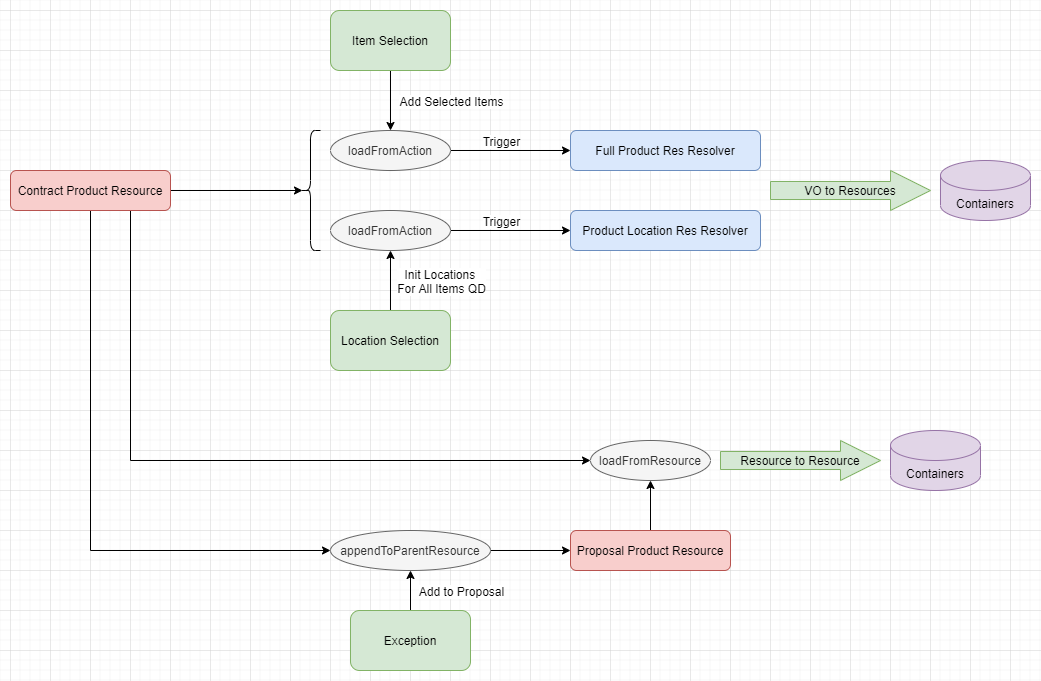

The diagram above was exported from draw.io. Its source (the exported page's mxGraphModel, read from the mxfile embedded in the PNG):
<mxGraphModel dx="1422" dy="2051" grid="1" gridSize="10" guides="1" tooltips="1" connect="1" arrows="1" fold="1" page="1" pageScale="1" pageWidth="827" pageHeight="1169" math="0" shadow="0">
  <root>
    <mxCell id="0" />
    <mxCell id="1" parent="0" />
    <mxCell id="MHAP-V3Fcz_AgT2KCCq9-48" style="edgeStyle=orthogonalEdgeStyle;rounded=0;orthogonalLoop=1;jettySize=auto;html=1;entryX=0.1;entryY=0.5;entryDx=0;entryDy=0;entryPerimeter=0;fontSize=12;" edge="1" parent="1" source="MHAP-V3Fcz_AgT2KCCq9-1" target="MHAP-V3Fcz_AgT2KCCq9-47">
      <mxGeometry relative="1" as="geometry" />
    </mxCell>
    <mxCell id="MHAP-V3Fcz_AgT2KCCq9-54" style="edgeStyle=orthogonalEdgeStyle;rounded=0;orthogonalLoop=1;jettySize=auto;html=1;entryX=0;entryY=0.5;entryDx=0;entryDy=0;fontSize=12;exitX=0.75;exitY=1;exitDx=0;exitDy=0;" edge="1" parent="1" source="MHAP-V3Fcz_AgT2KCCq9-1" target="MHAP-V3Fcz_AgT2KCCq9-5">
      <mxGeometry relative="1" as="geometry" />
    </mxCell>
    <mxCell id="MHAP-V3Fcz_AgT2KCCq9-58" style="edgeStyle=orthogonalEdgeStyle;rounded=0;orthogonalLoop=1;jettySize=auto;html=1;entryX=0;entryY=0.5;entryDx=0;entryDy=0;fontSize=12;exitX=0.5;exitY=1;exitDx=0;exitDy=0;" edge="1" parent="1" source="MHAP-V3Fcz_AgT2KCCq9-1" target="MHAP-V3Fcz_AgT2KCCq9-56">
      <mxGeometry relative="1" as="geometry" />
    </mxCell>
    <mxCell id="MHAP-V3Fcz_AgT2KCCq9-1" value="Contract Product Resource" style="rounded=1;whiteSpace=wrap;html=1;fillColor=#f8cecc;strokeColor=#b85450;" vertex="1" parent="1">
      <mxGeometry x="160" y="-80" width="160" height="40" as="geometry" />
    </mxCell>
    <mxCell id="MHAP-V3Fcz_AgT2KCCq9-38" style="edgeStyle=orthogonalEdgeStyle;rounded=0;orthogonalLoop=1;jettySize=auto;html=1;entryX=0;entryY=0.5;entryDx=0;entryDy=0;fontSize=12;" edge="1" parent="1" source="MHAP-V3Fcz_AgT2KCCq9-4" target="MHAP-V3Fcz_AgT2KCCq9-7">
      <mxGeometry relative="1" as="geometry" />
    </mxCell>
    <mxCell id="MHAP-V3Fcz_AgT2KCCq9-39" value="Trigger" style="edgeLabel;html=1;align=center;verticalAlign=middle;resizable=0;points=[];fontSize=12;" vertex="1" connectable="0" parent="MHAP-V3Fcz_AgT2KCCq9-38">
      <mxGeometry x="-0.1667" relative="1" as="geometry">
        <mxPoint y="-10" as="offset" />
      </mxGeometry>
    </mxCell>
    <mxCell id="MHAP-V3Fcz_AgT2KCCq9-4" value="loadFromAction" style="ellipse;whiteSpace=wrap;html=1;fillColor=#f5f5f5;strokeColor=#666666;fontColor=#333333;" vertex="1" parent="1">
      <mxGeometry x="480" y="-120" width="120" height="40" as="geometry" />
    </mxCell>
    <mxCell id="MHAP-V3Fcz_AgT2KCCq9-5" value="loadFromResource" style="ellipse;whiteSpace=wrap;html=1;fillColor=#f5f5f5;strokeColor=#666666;fontColor=#333333;" vertex="1" parent="1">
      <mxGeometry x="740" y="190" width="120" height="40" as="geometry" />
    </mxCell>
    <mxCell id="MHAP-V3Fcz_AgT2KCCq9-7" value="Full Product Res Resolver" style="rounded=1;whiteSpace=wrap;html=1;fillColor=#dae8fc;strokeColor=#6c8ebf;" vertex="1" parent="1">
      <mxGeometry x="720" y="-120" width="190" height="40" as="geometry" />
    </mxCell>
    <mxCell id="MHAP-V3Fcz_AgT2KCCq9-8" value="Product Location Res Resolver" style="rounded=1;whiteSpace=wrap;html=1;fillColor=#dae8fc;strokeColor=#6c8ebf;" vertex="1" parent="1">
      <mxGeometry x="720" y="-40" width="190" height="40" as="geometry" />
    </mxCell>
    <mxCell id="MHAP-V3Fcz_AgT2KCCq9-11" value="VO to Resources" style="shape=singleArrow;whiteSpace=wrap;html=1;fillColor=#d5e8d4;strokeColor=#82b366;arrowWidth=0.45;arrowSize=0.25;" vertex="1" parent="1">
      <mxGeometry x="920" y="-80" width="160" height="40" as="geometry" />
    </mxCell>
    <mxCell id="MHAP-V3Fcz_AgT2KCCq9-12" value="Containers" style="shape=cylinder3;whiteSpace=wrap;html=1;boundedLbl=1;backgroundOutline=1;size=15;fillColor=#e1d5e7;strokeColor=#9673a6;" vertex="1" parent="1">
      <mxGeometry x="1090" y="-90" width="90" height="60" as="geometry" />
    </mxCell>
    <mxCell id="MHAP-V3Fcz_AgT2KCCq9-55" style="edgeStyle=orthogonalEdgeStyle;rounded=0;orthogonalLoop=1;jettySize=auto;html=1;entryX=0.5;entryY=1;entryDx=0;entryDy=0;fontSize=12;" edge="1" parent="1" source="MHAP-V3Fcz_AgT2KCCq9-29" target="MHAP-V3Fcz_AgT2KCCq9-5">
      <mxGeometry relative="1" as="geometry" />
    </mxCell>
    <mxCell id="MHAP-V3Fcz_AgT2KCCq9-29" value="Proposal Product Resource" style="rounded=1;whiteSpace=wrap;html=1;fillColor=#f8cecc;strokeColor=#b85450;" vertex="1" parent="1">
      <mxGeometry x="720" y="280" width="160" height="40" as="geometry" />
    </mxCell>
    <mxCell id="MHAP-V3Fcz_AgT2KCCq9-31" style="edgeStyle=orthogonalEdgeStyle;rounded=0;orthogonalLoop=1;jettySize=auto;html=1;exitX=0.5;exitY=1;exitDx=0;exitDy=0;fontSize=12;" edge="1" parent="1" source="MHAP-V3Fcz_AgT2KCCq9-7" target="MHAP-V3Fcz_AgT2KCCq9-7">
      <mxGeometry relative="1" as="geometry" />
    </mxCell>
    <mxCell id="MHAP-V3Fcz_AgT2KCCq9-33" style="edgeStyle=orthogonalEdgeStyle;rounded=0;orthogonalLoop=1;jettySize=auto;html=1;entryX=0.5;entryY=0;entryDx=0;entryDy=0;fontSize=12;" edge="1" parent="1" source="MHAP-V3Fcz_AgT2KCCq9-32" target="MHAP-V3Fcz_AgT2KCCq9-4">
      <mxGeometry relative="1" as="geometry" />
    </mxCell>
    <mxCell id="MHAP-V3Fcz_AgT2KCCq9-34" value="Add Selected Items" style="edgeLabel;html=1;align=center;verticalAlign=middle;resizable=0;points=[];fontSize=12;" vertex="1" connectable="0" parent="MHAP-V3Fcz_AgT2KCCq9-33">
      <mxGeometry x="-0.5676" y="-1" relative="1" as="geometry">
        <mxPoint x="61" y="17" as="offset" />
      </mxGeometry>
    </mxCell>
    <mxCell id="MHAP-V3Fcz_AgT2KCCq9-32" value="Item Selection" style="rounded=1;whiteSpace=wrap;html=1;fontSize=12;fillColor=#d5e8d4;strokeColor=#82b366;" vertex="1" parent="1">
      <mxGeometry x="480" y="-240" width="120" height="60" as="geometry" />
    </mxCell>
    <mxCell id="MHAP-V3Fcz_AgT2KCCq9-44" style="edgeStyle=orthogonalEdgeStyle;rounded=0;orthogonalLoop=1;jettySize=auto;html=1;entryX=0;entryY=0.5;entryDx=0;entryDy=0;fontSize=12;" edge="1" parent="1" source="MHAP-V3Fcz_AgT2KCCq9-40" target="MHAP-V3Fcz_AgT2KCCq9-8">
      <mxGeometry relative="1" as="geometry" />
    </mxCell>
    <mxCell id="MHAP-V3Fcz_AgT2KCCq9-45" value="Trigger" style="edgeLabel;html=1;align=center;verticalAlign=middle;resizable=0;points=[];fontSize=12;" vertex="1" connectable="0" parent="MHAP-V3Fcz_AgT2KCCq9-44">
      <mxGeometry x="-0.2" y="1" relative="1" as="geometry">
        <mxPoint x="2" y="-9" as="offset" />
      </mxGeometry>
    </mxCell>
    <mxCell id="MHAP-V3Fcz_AgT2KCCq9-40" value="loadFromAction" style="ellipse;whiteSpace=wrap;html=1;fillColor=#f5f5f5;strokeColor=#666666;fontColor=#333333;" vertex="1" parent="1">
      <mxGeometry x="480" y="-40" width="120" height="40" as="geometry" />
    </mxCell>
    <mxCell id="MHAP-V3Fcz_AgT2KCCq9-42" style="edgeStyle=orthogonalEdgeStyle;rounded=0;orthogonalLoop=1;jettySize=auto;html=1;entryX=0.5;entryY=1;entryDx=0;entryDy=0;fontSize=12;" edge="1" parent="1" source="MHAP-V3Fcz_AgT2KCCq9-41" target="MHAP-V3Fcz_AgT2KCCq9-40">
      <mxGeometry relative="1" as="geometry" />
    </mxCell>
    <mxCell id="MHAP-V3Fcz_AgT2KCCq9-43" value="Init Locations &lt;br&gt;For All Items QD" style="edgeLabel;html=1;align=center;verticalAlign=middle;resizable=0;points=[];fontSize=12;" vertex="1" connectable="0" parent="MHAP-V3Fcz_AgT2KCCq9-42">
      <mxGeometry x="-0.26" y="1" relative="1" as="geometry">
        <mxPoint x="51" y="-8" as="offset" />
      </mxGeometry>
    </mxCell>
    <mxCell id="MHAP-V3Fcz_AgT2KCCq9-41" value="Location Selection" style="rounded=1;whiteSpace=wrap;html=1;fontSize=12;fillColor=#d5e8d4;strokeColor=#82b366;" vertex="1" parent="1">
      <mxGeometry x="480" y="60" width="120" height="60" as="geometry" />
    </mxCell>
    <mxCell id="MHAP-V3Fcz_AgT2KCCq9-47" value="" style="shape=curlyBracket;whiteSpace=wrap;html=1;rounded=1;fontSize=12;" vertex="1" parent="1">
      <mxGeometry x="450" y="-120" width="20" height="120" as="geometry" />
    </mxCell>
    <mxCell id="MHAP-V3Fcz_AgT2KCCq9-51" value="Containers" style="shape=cylinder3;whiteSpace=wrap;html=1;boundedLbl=1;backgroundOutline=1;size=15;fillColor=#e1d5e7;strokeColor=#9673a6;" vertex="1" parent="1">
      <mxGeometry x="1040" y="180" width="90" height="60" as="geometry" />
    </mxCell>
    <mxCell id="MHAP-V3Fcz_AgT2KCCq9-53" value="Resource to Resource" style="shape=singleArrow;whiteSpace=wrap;html=1;fillColor=#d5e8d4;strokeColor=#82b366;arrowWidth=0.45;arrowSize=0.25;" vertex="1" parent="1">
      <mxGeometry x="870" y="190" width="160" height="40" as="geometry" />
    </mxCell>
    <mxCell id="MHAP-V3Fcz_AgT2KCCq9-57" style="edgeStyle=orthogonalEdgeStyle;rounded=0;orthogonalLoop=1;jettySize=auto;html=1;entryX=0;entryY=0.5;entryDx=0;entryDy=0;fontSize=12;" edge="1" parent="1" source="MHAP-V3Fcz_AgT2KCCq9-56" target="MHAP-V3Fcz_AgT2KCCq9-29">
      <mxGeometry relative="1" as="geometry" />
    </mxCell>
    <mxCell id="MHAP-V3Fcz_AgT2KCCq9-56" value="appendToParentResource" style="ellipse;whiteSpace=wrap;html=1;fillColor=#f5f5f5;strokeColor=#666666;fontColor=#333333;" vertex="1" parent="1">
      <mxGeometry x="480" y="280" width="160" height="40" as="geometry" />
    </mxCell>
    <mxCell id="MHAP-V3Fcz_AgT2KCCq9-60" style="edgeStyle=orthogonalEdgeStyle;rounded=0;orthogonalLoop=1;jettySize=auto;html=1;entryX=0.5;entryY=1;entryDx=0;entryDy=0;fontSize=12;" edge="1" parent="1" source="MHAP-V3Fcz_AgT2KCCq9-59" target="MHAP-V3Fcz_AgT2KCCq9-56">
      <mxGeometry relative="1" as="geometry" />
    </mxCell>
    <mxCell id="MHAP-V3Fcz_AgT2KCCq9-61" value="Add to Proposal" style="edgeLabel;html=1;align=center;verticalAlign=middle;resizable=0;points=[];fontSize=12;" vertex="1" connectable="0" parent="MHAP-V3Fcz_AgT2KCCq9-60">
      <mxGeometry x="0.2667" y="-1" relative="1" as="geometry">
        <mxPoint x="49" y="5" as="offset" />
      </mxGeometry>
    </mxCell>
    <mxCell id="MHAP-V3Fcz_AgT2KCCq9-59" value="Exception" style="rounded=1;whiteSpace=wrap;html=1;fontSize=12;fillColor=#d5e8d4;strokeColor=#82b366;" vertex="1" parent="1">
      <mxGeometry x="500" y="360" width="120" height="60" as="geometry" />
    </mxCell>
  </root>
</mxGraphModel>